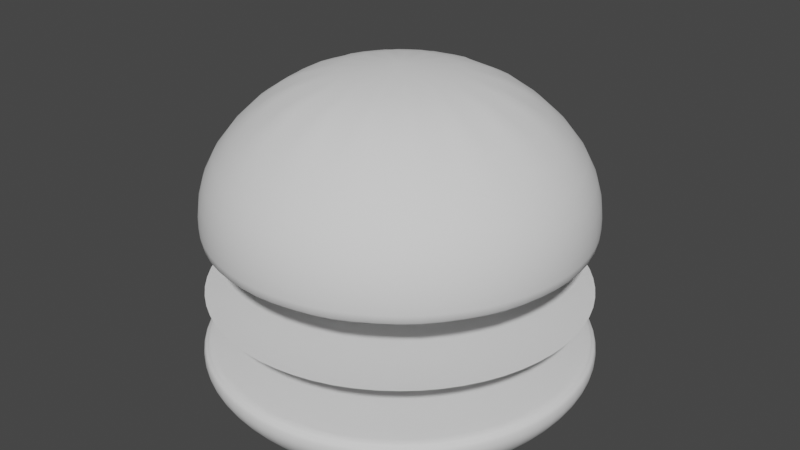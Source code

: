 # Source: burber.blend  (saved by Blender 2.93.21; exported with 4.5.12 LTS)
import bpy
from mathutils import Matrix  # noqa: F401  (used for matrix-valued properties, if any)

bpy.ops.wm.read_factory_settings(use_empty=True)
scene = bpy.context.scene
scene.name = 'Scene'

# ---- collections
col_collection = bpy.data.collections.new('Collection'); scene.collection.children.link(col_collection)

# ---- world
world_world = bpy.data.worlds.new('World'); scene.world = world_world
world_world.use_nodes = True; world_world.node_tree.nodes.clear()
_N = world_world.node_tree.nodes; _L = world_world.node_tree.links
n0 = _N.new('ShaderNodeOutputWorld'); n0.name = 'World Output'; n0.location = (300, 300)
n1 = _N.new('ShaderNodeBackground'); n1.name = 'Background'; n1.location = (10, 300)
n1.inputs[0].default_value = (0.05088, 0.05088, 0.05088, 1.0)
_L.new(n1.outputs[0], n0.inputs[0])
n0.is_active_output = True
world_world.color = (0.05088, 0.05088, 0.05088)
world_world.use_sun_shadow = False
world_world.sun_shadow_jitter_overblur = 0.0

# ---- meshes
me_circle = bpy.data.meshes.new('Circle')
me_circle.from_pydata([(2.235e-08, 0.8371, 0.0), (0.0, 1.0, 0.1598), (6.034e-09, 0.9072, 0.0468), (-0.3827, 0.9239, 0.1598), (-0.3203, 0.7734, 0.0), (-0.3472, 0.8381, 0.0468), (-0.7071, 0.7071, 0.1598), (-0.5919, 0.5919, 0.0), (-0.6415, 0.6415, 0.0468), (-0.9239, 0.3827, 0.1598), (-0.7734, 0.3203, 0.0), (-0.8381, 0.3472, 0.0468), (-1.0, -4.371e-08, 0.1598), (-0.8371, -5.588e-08, 0.0), (-0.9072, -4.56e-08, 0.0468), (-0.9239, -0.3827, 0.1598), (-0.7734, -0.3203, 0.0), (-0.8381, -0.3472, 0.0468), (-0.7071, -0.7071, 0.1598), (-0.5919, -0.5919, 0.0), (-0.6415, -0.6415, 0.0468), (-0.3827, -0.9239, 0.1598), (-0.3203, -0.7734, 0.0), (-0.3472, -0.8381, 0.0468), (8.742e-08, -1.0, 0.1598), (6.706e-08, -0.8371, 0.0), (7.746e-08, -0.9072, 0.0468), (0.3827, -0.9239, 0.1598), (0.3203, -0.7734, 0.0), (0.3472, -0.8381, 0.0468), (0.7071, -0.7071, 0.1598), (0.5919, -0.5919, 0.0), (0.6415, -0.6415, 0.0468), (0.9239, -0.3827, 0.1598), (0.7734, -0.3203, 0.0), (0.8381, -0.3472, 0.0468), (1.0, 1.192e-08, 0.1598), (0.8371, -1.304e-08, 0.0), (0.9072, 4.305e-09, 0.0468), (0.9239, 0.3827, 0.1598), (0.7734, 0.3203, 0.0), (0.8381, 0.3472, 0.0468), (0.7071, 0.7071, 0.1598), (0.5919, 0.5919, 0.0), (0.6415, 0.6415, 0.0468), (0.3827, 0.9239, 0.1598), (0.3203, 0.7734, 0.0), (0.3472, 0.8381, 0.0468), (0.0, 1.0, 0.224), (1.863e-09, 0.971, 0.2524), (5.821e-10, 0.9915, 0.2441), (-0.3716, 0.8971, 0.2524), (-0.3827, 0.9239, 0.224), (-0.3794, 0.916, 0.2441), (-0.6866, 0.6866, 0.2524), (-0.7071, 0.7071, 0.224), (-0.7011, 0.7011, 0.2441), (-0.8971, 0.3716, 0.2524), (-0.9239, 0.3827, 0.224), (-0.916, 0.3794, 0.2441), (-0.971, -4.657e-08, 0.2524), (-1.0, -4.371e-08, 0.224), (-0.9915, -4.453e-08, 0.2441), (-0.8971, -0.3716, 0.2524), (-0.9239, -0.3827, 0.224), (-0.916, -0.3794, 0.2441), (-0.6866, -0.6866, 0.2524), (-0.7071, -0.7071, 0.224), (-0.7011, -0.7011, 0.2441), (-0.3716, -0.8971, 0.2524), (-0.3827, -0.9239, 0.224), (-0.3794, -0.916, 0.2441), (8.382e-08, -0.971, 0.2524), (8.742e-08, -1.0, 0.224), (8.638e-08, -0.9915, 0.2441), (0.3716, -0.8971, 0.2524), (0.3827, -0.9239, 0.224), (0.3794, -0.916, 0.2441), (0.6866, -0.6866, 0.2524), (0.7071, -0.7071, 0.224), (0.7011, -0.7011, 0.2441), (0.8971, -0.3716, 0.2524), (0.9239, -0.3827, 0.224), (0.916, -0.3794, 0.2441), (0.971, 8.382e-09, 0.2524), (1.0, 1.192e-08, 0.224), (0.9915, 1.083e-08, 0.2441), (0.8971, 0.3716, 0.2524), (0.9239, 0.3827, 0.224), (0.916, 0.3794, 0.2441), (0.6866, 0.6866, 0.2524), (0.7071, 0.7071, 0.224), (0.7011, 0.7011, 0.2441), (0.3716, 0.8971, 0.2524), (0.3827, 0.9239, 0.224), (0.3794, 0.916, 0.2441), (1.917e-09, 0.971, 0.2736), (-0.3716, 0.8971, 0.2736), (-0.6866, 0.6866, 0.2736), (-0.8971, 0.3716, 0.2736), (-0.971, -4.657e-08, 0.2736), (-0.8971, -0.3716, 0.2736), (-0.6866, -0.6866, 0.2736), (-0.3716, -0.8971, 0.2736), (8.387e-08, -0.971, 0.2736), (0.3716, -0.8971, 0.2736), (0.6866, -0.6866, 0.2736), (0.8971, -0.3716, 0.2736), (0.971, 8.382e-09, 0.2736), (0.8971, 0.3716, 0.2736), (0.6866, 0.6866, 0.2736), (0.3716, 0.8971, 0.2736)], [], [(30, 27, 76, 79), (9, 6, 55, 58), (6, 3, 52, 55), (33, 30, 79, 82), (12, 9, 58, 61), (36, 33, 82, 85), (15, 12, 61, 64), (39, 36, 85, 88), (18, 15, 64, 67), (42, 39, 88, 91), (21, 18, 67, 70), (45, 42, 91, 94), (24, 21, 70, 73), (27, 24, 73, 76), (3, 1, 48, 52), (4, 0, 2, 5), (5, 2, 1, 3), (7, 4, 5, 8), (8, 5, 3, 6), (10, 7, 8, 11), (11, 8, 6, 9), (13, 10, 11, 14), (14, 11, 9, 12), (16, 13, 14, 17), (17, 14, 12, 15), (19, 16, 17, 20), (20, 17, 15, 18), (22, 19, 20, 23), (23, 20, 18, 21), (25, 22, 23, 26), (26, 23, 21, 24), (28, 25, 26, 29), (29, 26, 24, 27), (31, 28, 29, 32), (32, 29, 27, 30), (34, 31, 32, 35), (35, 32, 30, 33), (37, 34, 35, 38), (38, 35, 33, 36), (40, 37, 38, 41), (41, 38, 36, 39), (43, 40, 41, 44), (44, 41, 39, 42), (46, 43, 44, 47), (47, 44, 42, 45), (0, 46, 47, 2), (2, 47, 45, 1), (4, 7, 10, 13, 16, 19, 22, 25, 28, 31, 34, 37, 40, 43, 46, 0), (1, 45, 94, 48), (52, 48, 50, 53), (53, 50, 49, 51), (55, 52, 53, 56), (56, 53, 51, 54), (58, 55, 56, 59), (59, 56, 54, 57), (61, 58, 59, 62), (62, 59, 57, 60), (64, 61, 62, 65), (65, 62, 60, 63), (67, 64, 65, 68), (68, 65, 63, 66), (70, 67, 68, 71), (71, 68, 66, 69), (73, 70, 71, 74), (74, 71, 69, 72), (76, 73, 74, 77), (77, 74, 72, 75), (79, 76, 77, 80), (80, 77, 75, 78), (82, 79, 80, 83), (83, 80, 78, 81), (85, 82, 83, 86), (86, 83, 81, 84), (88, 85, 86, 89), (89, 86, 84, 87), (91, 88, 89, 92), (92, 89, 87, 90), (94, 91, 92, 95), (95, 92, 90, 93), (48, 94, 95, 50), (50, 95, 93, 49), (54, 51, 97, 98), (97, 96, 111, 110, 109, 108, 107, 106, 105, 104, 103, 102, 101, 100, 99, 98), (63, 60, 100, 101), (72, 69, 103, 104), (81, 78, 106, 107), (90, 87, 109, 110), (49, 93, 111, 96), (51, 49, 96, 97), (60, 57, 99, 100), (69, 66, 102, 103), (78, 75, 105, 106), (87, 84, 108, 109), (57, 54, 98, 99), (66, 63, 101, 102), (75, 72, 104, 105), (84, 81, 107, 108), (93, 90, 110, 111)])
me_circle.polygons.foreach_set('use_smooth', [True] * 98)
_uv = me_circle.uv_layers.new(name='UVMap')
_uv.uv.foreach_set('vector', [0.0, 0.0, 0.0, 0.0, 0.0, 0.0, 0.0, 0.0, 0.0, 0.0, 0.0, 0.0, 0.0, 0.0, 0.0, 0.0, 0.0, 0.0, 0.0, 0.0, 0.0, 0.0, 0.0, 0.0, 0.0, 0.0, 0.0, 0.0, 0.0, 0.0, 0.0, 0.0, 0.0, 0.0, 0.0, 0.0, 0.0, 0.0, 0.0, 0.0, 0.0, 0.0, 0.0, 0.0, 0.0, 0.0, 0.0, 0.0, 0.0, 0.0, 0.0, 0.0, 0.0, 0.0, 0.0, 0.0, 0.0, 0.0, 0.0, 0.0, 0.0, 0.0, 0.0, 0.0, 0.0, 0.0, 0.0, 0.0, 0.0, 0.0, 0.0, 0.0, 0.0, 0.0, 0.0, 0.0, 0.0, 0.0, 0.0, 0.0, 0.0, 0.0, 0.0, 0.0, 0.0, 0.0, 0.0, 0.0, 0.0, 0.0, 0.0, 0.0, 0.0, 0.0, 0.0, 0.0, 0.0, 0.0, 0.0, 0.0, 0.0, 0.0, 0.0, 0.0, 0.0, 0.0, 0.0, 0.0, 0.0, 0.0, 0.0, 0.0, 0.0, 0.0, 0.0, 0.0, 0.0, 0.0, 0.0, 0.0, 0.0, 0.0, 0.0, 0.0, 0.0, 0.0, 0.0, 0.0, 0.0, 0.0, 0.0, 0.0, 0.0, 0.0, 0.0, 0.0, 0.0, 0.0, 0.0, 0.0, 0.0, 0.0, 0.0, 0.0, 0.0, 0.0, 0.0, 0.0, 0.0, 0.0, 0.0, 0.0, 0.0, 0.0, 0.0, 0.0, 0.0, 0.0, 0.0, 0.0, 0.0, 0.0, 0.0, 0.0, 0.0, 0.0, 0.0, 0.0, 0.0, 0.0, 0.0, 0.0, 0.0, 0.0, 0.0, 0.0, 0.0, 0.0, 0.0, 0.0, 0.0, 0.0, 0.0, 0.0, 0.0, 0.0, 0.0, 0.0, 0.0, 0.0, 0.0, 0.0, 0.0, 0.0, 0.0, 0.0, 0.0, 0.0, 0.0, 0.0, 0.0, 0.0, 0.0, 0.0, 0.0, 0.0, 0.0, 0.0, 0.0, 0.0, 0.0, 0.0, 0.0, 0.0, 0.0, 0.0, 0.0, 0.0, 0.0, 0.0, 0.0, 0.0, 0.0, 0.0, 0.0, 0.0, 0.0, 0.0, 0.0, 0.0, 0.0, 0.0, 0.0, 0.0, 0.0, 0.0, 0.0, 0.0, 0.0, 0.0, 0.0, 0.0, 0.0, 0.0, 0.0, 0.0, 0.0, 0.0, 0.0, 0.0, 0.0, 0.0, 0.0, 0.0, 0.0, 0.0, 0.0, 0.0, 0.0, 0.0, 0.0, 0.0, 0.0, 0.0, 0.0, 0.0, 0.0, 0.0, 0.0, 0.0, 0.0, 0.0, 0.0, 0.0, 0.0, 0.0, 0.0, 0.0, 0.0, 0.0, 0.0, 0.0, 0.0, 0.0, 0.0, 0.0, 0.0, 0.0, 0.0, 0.0, 0.0, 0.0, 0.0, 0.0, 0.0, 0.0, 0.0, 0.0, 0.0, 0.0, 0.0, 0.0, 0.0, 0.0, 0.0, 0.0, 0.0, 0.0, 0.0, 0.0, 0.0, 0.0, 0.0, 0.0, 0.0, 0.0, 0.0, 0.0, 0.0, 0.0, 0.0, 0.0, 0.0, 0.0, 0.0, 0.0, 0.0, 0.0, 0.0, 0.0, 0.0, 0.0, 0.0, 0.0, 0.0, 0.0, 0.0, 0.0, 0.0, 0.0, 0.0, 0.0, 0.0, 0.0, 0.0, 0.0, 0.0, 0.0, 0.0, 0.0, 0.0, 0.0, 0.0, 0.0, 0.0, 0.0, 0.0, 0.0, 0.0, 0.0, 0.0, 0.0, 0.0, 0.0, 0.0, 0.0, 0.0, 0.0, 0.0, 0.0, 0.0, 0.0, 0.0, 0.0, 0.0, 0.0, 0.0, 0.0, 0.0, 0.0, 0.0, 0.0, 0.0, 0.0, 0.0, 0.0, 0.0, 0.0, 0.0, 0.0, 0.0, 0.0, 0.0, 0.0, 0.0, 0.0, 0.0, 0.0, 0.0, 0.0, 0.0, 0.0, 0.0, 0.0, 0.0, 0.0, 0.0, 0.0, 0.0, 0.0, 0.0, 0.0, 0.0, 0.0, 0.0, 0.0, 0.0, 0.0, 0.0, 0.0, 0.0, 0.0, 0.0, 0.0, 0.0, 0.0, 0.0, 0.0, 0.0, 0.0, 0.0, 0.0, 0.0, 0.0, 0.0, 0.0, 0.0, 0.0, 0.0, 0.0, 0.0, 0.0, 0.0, 0.0, 0.0, 0.0, 0.0, 0.0, 0.0, 0.0, 0.0, 0.0, 0.0, 0.0, 0.0, 0.0, 0.0, 0.0, 0.0, 0.0, 0.0, 0.0, 0.0, 0.0, 0.0, 0.0, 0.0, 0.0, 0.0, 0.0, 0.0, 0.0, 0.0, 0.0, 0.0, 0.0, 0.0, 0.0, 0.0, 0.0, 0.0, 0.0, 0.0, 0.0, 0.0, 0.0, 0.0, 0.0, 0.0, 0.0, 0.0, 0.0, 0.0, 0.0, 0.0, 0.0, 0.0, 0.0, 0.0, 0.0, 0.0, 0.0, 0.0, 0.0, 0.0, 0.0, 0.0, 0.0, 0.0, 0.0, 0.0, 0.0, 0.0, 0.0, 0.0, 0.0, 0.0, 0.0, 0.0, 0.0, 0.0, 0.0, 0.0, 0.0, 0.0, 0.0, 0.0, 0.0, 0.0, 0.0, 0.0, 0.0, 0.0, 0.0, 0.0, 0.0, 0.0, 0.0, 0.0, 0.0, 0.0, 0.0, 0.0, 0.0, 0.0, 0.0, 0.0, 0.0, 0.0, 0.0, 0.0, 0.0, 0.0, 0.0, 0.0, 0.0, 0.0, 0.0, 0.0, 0.0, 0.0, 0.0, 0.0, 0.0, 0.0, 0.0, 0.0, 0.0, 0.0, 0.0, 0.0, 0.0, 0.0, 0.0, 0.0, 0.0, 0.0, 0.0, 0.0, 0.0, 0.0, 0.0, 0.0, 0.0, 0.0, 0.0, 0.0, 0.0, 0.0, 0.0, 0.0, 0.0, 0.0, 0.0, 0.0, 0.0, 0.0, 0.0, 0.0, 0.0, 0.0, 0.0, 0.0, 0.0, 0.0, 0.0, 0.0, 0.0, 0.0, 0.0, 0.0, 0.0, 0.0, 0.0, 0.0, 0.0, 0.0, 0.0, 0.0, 0.0, 0.0, 0.0, 0.0, 0.0, 0.0, 0.0, 0.0, 0.0, 0.0, 0.0, 0.0, 0.0, 0.0, 0.0, 0.0, 0.0, 0.0, 0.0, 0.0, 0.0, 0.0, 0.0, 0.0, 0.0, 0.0, 0.0, 0.0, 0.0, 0.0, 0.0, 0.0, 0.0, 0.0, 0.0, 0.0, 0.0, 0.0, 0.0, 0.0, 0.0, 0.0, 0.0, 0.0, 0.0, 0.0, 0.0, 0.0, 0.0, 0.0, 0.0, 0.0, 0.0, 0.0, 0.0, 0.0, 0.0, 0.0, 0.0, 0.0, 0.0, 0.0, 0.0, 0.0, 0.0, 0.0, 0.0, 0.0, 0.0, 0.0, 0.0, 0.0, 0.0, 0.0, 0.0, 0.0, 0.0, 0.0, 0.0, 0.0, 0.0, 0.0, 0.0, 0.0, 0.0, 0.0, 0.0, 0.0, 0.0, 0.0, 0.0, 0.0, 0.0, 0.0, 0.0, 0.0, 0.0, 0.0, 0.0, 0.0, 0.0, 0.0, 0.0, 0.0, 0.0, 0.0, 0.0, 0.0, 0.0, 0.0, 0.0, 0.0, 0.0, 0.0, 0.0, 0.0, 0.0, 0.0, 0.0, 0.0, 0.0, 0.0, 0.0, 0.0, 0.0, 0.0, 0.0, 0.0, 0.0, 0.0, 0.0, 0.0, 0.0, 0.0, 0.0, 0.0, 0.0, 0.0, 0.0, 0.0, 0.0, 0.0, 0.0, 0.0, 0.0, 0.0, 0.0, 0.0, 0.0, 0.0, 0.0, 0.0, 0.0, 0.0, 0.0, 0.0, 0.0, 0.0, 0.0, 0.0, 0.0, 0.0, 0.0, 0.0, 0.0, 0.0, 0.0, 0.0, 0.0, 0.0, 0.0, 0.0, 0.0, 0.0, 0.0, 0.0, 0.0, 0.0, 0.0, 0.0, 0.0, 0.0, 0.0, 0.0, 0.0, 0.0, 0.0, 0.0, 0.0, 0.0, 0.0, 0.0, 0.0, 0.0, 0.0, 0.0, 0.0, 0.0, 0.0, 0.0, 0.0, 0.0, 0.0, 0.0, 0.0, 0.0, 0.0, 0.0, 0.0, 0.0, 0.0, 0.0, 0.0])
me_circle.use_remesh_fix_poles = True
me_circle.use_remesh_preserve_attributes = False
me_circle.update()
me_circle_001 = bpy.data.meshes.new('Circle.001')
me_circle_001.from_pydata([(1.917e-09, 0.971, 0.399), (-0.3716, 0.8971, 0.399), (-0.6866, 0.6866, 0.399), (-0.8971, 0.3716, 0.399), (-0.971, -4.657e-08, 0.399), (-0.8971, -0.3716, 0.399), (-0.6866, -0.6866, 0.399), (-0.3716, -0.8971, 0.399), (8.387e-08, -0.971, 0.399), (0.3716, -0.8971, 0.399), (0.6866, -0.6866, 0.399), (0.8971, -0.3716, 0.399), (0.971, 8.382e-09, 0.399), (0.8971, 0.3716, 0.399), (0.6866, 0.6866, 0.399), (0.3716, 0.8971, 0.399), (1.917e-09, 0.971, 0.4192), (-0.3716, 0.8971, 0.4192), (-0.6866, 0.6866, 0.4192), (-0.8971, 0.3716, 0.4192), (-0.971, -4.657e-08, 0.4192), (-0.8971, -0.3716, 0.4192), (-0.6866, -0.6866, 0.4192), (-0.3716, -0.8971, 0.4192), (8.387e-08, -0.971, 0.4192), (0.3716, -0.8971, 0.4192), (0.6866, -0.6866, 0.4192), (0.8971, -0.3716, 0.4192), (0.971, 8.382e-09, 0.4192), (0.8971, 0.3716, 0.4192), (0.6866, 0.6866, 0.4192), (0.3716, 0.8971, 0.4192), (2.829e-09, 0.971, 0.7812), (-0.3716, 0.8971, 0.7812), (-0.6866, 0.6866, 0.7812), (-0.8971, 0.3716, 0.7812), (-0.971, -4.657e-08, 0.7812), (-0.8971, -0.3716, 0.7812), (-0.6866, -0.6866, 0.7812), (-0.3716, -0.8971, 0.7812), (8.479e-08, -0.971, 0.7812), (0.3716, -0.8971, 0.7812), (0.6866, -0.6866, 0.7812), (0.8971, -0.3716, 0.7812), (0.971, 8.382e-09, 0.7812), (0.8971, 0.3716, 0.7812), (0.6866, 0.6866, 0.7812), (0.3716, 0.8971, 0.7812), (4.397e-09, 0.4455, 1.226), (-0.1705, 0.4116, 1.226), (-0.315, 0.315, 1.226), (-0.4116, 0.1705, 1.226), (-0.4455, -2.136e-08, 1.226), (-0.4116, -0.1705, 1.226), (-0.315, -0.315, 1.226), (-0.1705, -0.4116, 1.226), (4.2e-08, -0.4455, 1.226), (0.1705, -0.4116, 1.226), (0.315, -0.315, 1.226), (0.4116, -0.1705, 1.226), (0.4455, 3.845e-09, 1.226), (0.4116, 0.1705, 1.226), (0.315, 0.315, 1.226), (0.1705, 0.4116, 1.226)], [], [(1, 2, 3, 4, 5, 6, 7, 8, 9, 10, 11, 12, 13, 14, 15, 0), (31, 30, 46, 47), (1, 0, 16, 17), (0, 15, 31, 16), (9, 8, 24, 25), (2, 1, 17, 18), (10, 9, 25, 26), (3, 2, 18, 19), (11, 10, 26, 27), (4, 3, 19, 20), (12, 11, 27, 28), (5, 4, 20, 21), (13, 12, 28, 29), (6, 5, 21, 22), (14, 13, 29, 30), (7, 6, 22, 23), (15, 14, 30, 31), (8, 7, 23, 24), (37, 36, 52, 53), (24, 23, 39, 40), (17, 16, 32, 33), (16, 31, 47, 32), (25, 24, 40, 41), (18, 17, 33, 34), (26, 25, 41, 42), (19, 18, 34, 35), (27, 26, 42, 43), (20, 19, 35, 36), (28, 27, 43, 44), (21, 20, 36, 37), (29, 28, 44, 45), (22, 21, 37, 38), (30, 29, 45, 46), (23, 22, 38, 39), (49, 48, 63, 62, 61, 60, 59, 58, 57, 56, 55, 54, 53, 52, 51, 50), (45, 44, 60, 61), (38, 37, 53, 54), (46, 45, 61, 62), (39, 38, 54, 55), (47, 46, 62, 63), (40, 39, 55, 56), (33, 32, 48, 49), (32, 47, 63, 48), (41, 40, 56, 57), (34, 33, 49, 50), (42, 41, 57, 58), (35, 34, 50, 51), (43, 42, 58, 59), (36, 35, 51, 52), (44, 43, 59, 60)])
me_circle_001.polygons.foreach_set('use_smooth', [True] * 50)
_uv = me_circle_001.uv_layers.new(name='UVMap')
_uv.uv.foreach_set('vector', [0.0, 0.0, 0.0, 0.0, 0.0, 0.0, 0.0, 0.0, 0.0, 0.0, 0.0, 0.0, 0.0, 0.0, 0.0, 0.0, 0.0, 0.0, 0.0, 0.0, 0.0, 0.0, 0.0, 0.0, 0.0, 0.0, 0.0, 0.0, 0.0, 0.0, 0.0, 0.0, 0.0, 0.0, 0.0, 0.0, 0.0, 0.0, 0.0, 0.0, 0.0, 0.0, 0.0, 0.0, 0.0, 0.0, 0.0, 0.0, 0.0, 0.0, 0.0, 0.0, 0.0, 0.0, 0.0, 0.0, 0.0, 0.0, 0.0, 0.0, 0.0, 0.0, 0.0, 0.0, 0.0, 0.0, 0.0, 0.0, 0.0, 0.0, 0.0, 0.0, 0.0, 0.0, 0.0, 0.0, 0.0, 0.0, 0.0, 0.0, 0.0, 0.0, 0.0, 0.0, 0.0, 0.0, 0.0, 0.0, 0.0, 0.0, 0.0, 0.0, 0.0, 0.0, 0.0, 0.0, 0.0, 0.0, 0.0, 0.0, 0.0, 0.0, 0.0, 0.0, 0.0, 0.0, 0.0, 0.0, 0.0, 0.0, 0.0, 0.0, 0.0, 0.0, 0.0, 0.0, 0.0, 0.0, 0.0, 0.0, 0.0, 0.0, 0.0, 0.0, 0.0, 0.0, 0.0, 0.0, 0.0, 0.0, 0.0, 0.0, 0.0, 0.0, 0.0, 0.0, 0.0, 0.0, 0.0, 0.0, 0.0, 0.0, 0.0, 0.0, 0.0, 0.0, 0.0, 0.0, 0.0, 0.0, 0.0, 0.0, 0.0, 0.0, 0.0, 0.0, 0.0, 0.0, 0.0, 0.0, 0.0, 0.0, 0.0, 0.0, 0.0, 0.0, 0.0, 0.0, 0.0, 0.0, 0.0, 0.0, 0.0, 0.0, 0.0, 0.0, 0.0, 0.0, 0.0, 0.0, 0.0, 0.0, 0.0, 0.0, 0.0, 0.0, 0.0, 0.0, 0.0, 0.0, 0.0, 0.0, 0.0, 0.0, 0.0, 0.0, 0.0, 0.0, 0.0, 0.0, 0.0, 0.0, 0.0, 0.0, 0.0, 0.0, 0.0, 0.0, 0.0, 0.0, 0.0, 0.0, 0.0, 0.0, 0.0, 0.0, 0.0, 0.0, 0.0, 0.0, 0.0, 0.0, 0.0, 0.0, 0.0, 0.0, 0.0, 0.0, 0.0, 0.0, 0.0, 0.0, 0.0, 0.0, 0.0, 0.0, 0.0, 0.0, 0.0, 0.0, 0.0, 0.0, 0.0, 0.0, 0.0, 0.0, 0.0, 0.0, 0.0, 0.0, 0.0, 0.0, 0.0, 0.0, 0.0, 0.0, 0.0, 0.0, 0.0, 0.0, 0.0, 0.0, 0.0, 0.0, 0.0, 0.0, 0.0, 0.0, 0.0, 0.0, 0.0, 0.0, 0.0, 0.0, 0.0, 0.0, 0.0, 0.0, 0.0, 0.0, 0.0, 0.0, 0.0, 0.0, 0.0, 0.0, 0.0, 0.0, 0.0, 0.0, 0.0, 0.0, 0.0, 0.0, 0.0, 0.0, 0.0, 0.0, 0.0, 0.0, 0.0, 0.0, 0.0, 0.0, 0.0, 0.0, 0.0, 0.0, 0.0, 0.0, 0.0, 0.0, 0.0, 0.0, 0.0, 0.0, 0.0, 0.0, 0.0, 0.0, 0.0, 0.0, 0.0, 0.0, 0.0, 0.0, 0.0, 0.0, 0.0, 0.0, 0.0, 0.0, 0.0, 0.0, 0.0, 0.0, 0.0, 0.0, 0.0, 0.0, 0.0, 0.0, 0.0, 0.0, 0.0, 0.0, 0.0, 0.0, 0.0, 0.0, 0.0, 0.0, 0.0, 0.0, 0.0, 0.0, 0.0, 0.0, 0.0, 0.0, 0.0, 0.0, 0.0, 0.0, 0.0, 0.0, 0.0, 0.0, 0.0, 0.0, 0.0, 0.0, 0.0, 0.0, 0.0, 0.0, 0.0, 0.0, 0.0, 0.0, 0.0, 0.0, 0.0, 0.0, 0.0, 0.0, 0.0, 0.0, 0.0, 0.0, 0.0, 0.0, 0.0, 0.0, 0.0, 0.0, 0.0, 0.0, 0.0, 0.0, 0.0, 0.0, 0.0, 0.0, 0.0, 0.0, 0.0, 0.0, 0.0, 0.0, 0.0, 0.0, 0.0, 0.0, 0.0, 0.0, 0.0, 0.0, 0.0, 0.0, 0.0, 0.0, 0.0, 0.0, 0.0, 0.0, 0.0, 0.0, 0.0, 0.0, 0.0, 0.0, 0.0, 0.0, 0.0, 0.0, 0.0, 0.0, 0.0, 0.0, 0.0, 0.0, 0.0, 0.0, 0.0, 0.0, 0.0, 0.0])
me_circle_001.use_remesh_fix_poles = True
me_circle_001.use_remesh_preserve_attributes = False
me_circle_001.update()
me_circle_002 = bpy.data.meshes.new('Circle.002')
me_circle_002.from_pydata([(1.917e-09, 0.971, 0.000689), (-0.3716, 0.8971, 0.000689), (-0.6866, 0.6866, 0.000689), (-0.8971, 0.3716, 0.000689), (-0.971, -4.657e-08, 0.000689), (-0.8971, -0.3716, 0.000689), (-0.6866, -0.6866, 0.000689), (-0.3716, -0.8971, 0.000689), (8.387e-08, -0.971, 0.000689), (0.3716, -0.8971, 0.000689), (0.6866, -0.6866, 0.000689), (0.8971, -0.3716, 0.000689), (0.971, 8.382e-09, 0.000689), (0.8971, 0.3716, 0.000689), (0.6866, 0.6866, 0.000689), (0.3716, 0.8971, 0.000689)], [], [(1, 2, 3, 4, 5, 6, 7, 8, 9, 10, 11, 12, 13, 14, 15, 0)])
me_circle_002.polygons.foreach_set('use_smooth', [True] * 1)
_uv = me_circle_002.uv_layers.new(name='UVMap')
_uv.uv.foreach_set('vector', [0.0, 0.0, 0.0, 0.0, 0.0, 0.0, 0.0, 0.0, 0.0, 0.0, 0.0, 0.0, 0.0, 0.0, 0.0, 0.0, 0.0, 0.0, 0.0, 0.0, 0.0, 0.0, 0.0, 0.0, 0.0, 0.0, 0.0, 0.0, 0.0, 0.0, 0.0, 0.0])
me_circle_002.use_remesh_fix_poles = True
me_circle_002.use_remesh_preserve_attributes = False
me_circle_002.update()

# ---- objects
ob_bottom__bun = bpy.data.objects.new('Bottom__Bun', me_circle)
ob_bottom__bun_001 = bpy.data.objects.new('Bottom__Bun.001', me_circle_001)
ob_bottom__bun_002 = bpy.data.objects.new('Bottom__Bun.002', me_circle_002)

# ---- transforms, parenting, visibility, modifiers, constraints
ob_bottom__bun.location = (0.0, 0.0, 0.0)
_m = ob_bottom__bun.modifiers.new('Subdivision', 'SUBSURF')
_m.levels = 2
ob_bottom__bun_001.location = (0.0, 0.0, 0.4221)
_m = ob_bottom__bun_001.modifiers.new('Subdivision', 'SUBSURF')
_m.levels = 2
ob_bottom__bun_002.location = (0.0, 0.0, 0.5342)
_m = ob_bottom__bun_002.modifiers.new('Subdivision', 'SUBSURF')
_m.levels = 2

# ---- collection membership
col_collection.objects.link(ob_bottom__bun)
col_collection.objects.link(ob_bottom__bun_001)
col_collection.objects.link(ob_bottom__bun_002)

# ---- scene / render settings (as saved in the file)
scene.frame_start = 1; scene.frame_end = 250; scene.frame_set(0)
scene.render.engine = 'BLENDER_EEVEE_NEXT'
scene.cycles.use_denoising = False
scene.cycles.samples = 128
scene.cycles.sampling_pattern = 'TABULATED_SOBOL'
scene.cycles.use_adaptive_sampling = False
scene.cycles.use_light_tree = False
scene.view_settings.view_transform = 'Filmic'
bpy.context.view_layer.update()

# ---- added for rendering (the .blend has no active camera and no usable light): camera, sun
cam_auto = bpy.data.cameras.new('AutoCamera')
cam_auto.lens = 50.0
cam_auto.sensor_width = 36.0
cam_auto.clip_end = 1000.0
ob_auto_camera = bpy.data.objects.new('AutoCamera', cam_auto)
scene.collection.objects.link(ob_auto_camera)
ob_auto_camera.location = (3.0288, -3.63456, 3.2471)
ob_auto_camera.rotation_euler = (1.09748, -7.21219e-08, 0.694738)
scene.camera = ob_auto_camera
light_auto_sun = bpy.data.lights.new('AutoSun', 'SUN')
light_auto_sun.energy = 3.0
light_auto_sun.angle = 0.0523599
ob_auto_sun = bpy.data.objects.new('AutoSun', light_auto_sun)
scene.collection.objects.link(ob_auto_sun)
ob_auto_sun.rotation_euler = (0.872665, 0.174533, 0.523599)
bpy.context.view_layer.update()
